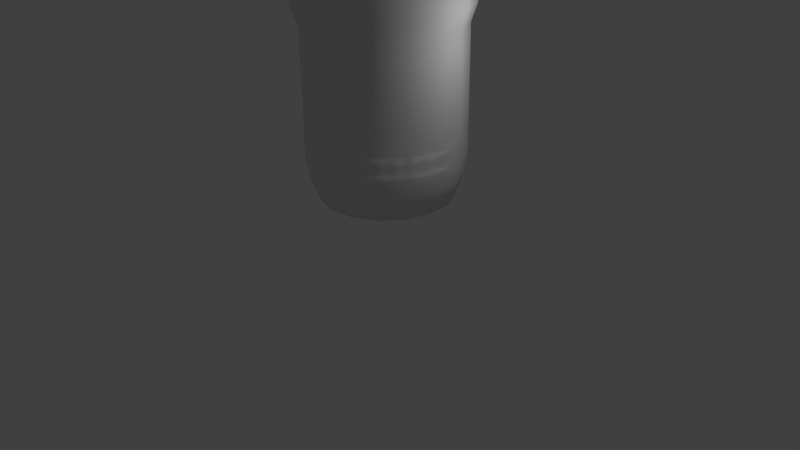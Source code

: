 # Source: bottle.blend  (saved by Blender 2.67.0; exported with 4.5.12 LTS)
import bpy
from mathutils import Matrix  # noqa: F401  (used for matrix-valued properties, if any)

bpy.ops.wm.read_factory_settings(use_empty=True)
scene = bpy.context.scene
scene.name = 'Scene'

# ---- collections
col_collection_1 = bpy.data.collections.new('Collection 1'); scene.collection.children.link(col_collection_1)

# ---- world
world_world = bpy.data.worlds.new('World'); scene.world = world_world
world_world.color = (0.05088, 0.05088, 0.05088)
world_world.use_sun_shadow = False
world_world.sun_shadow_jitter_overblur = 0.0
world_world.cycles.sampling_method = 'MANUAL'
world_world.cycles.sample_map_resolution = 256

# ---- cameras
cam_camera = bpy.data.cameras.new('Camera')
cam_camera.clip_end = 100.0
cam_camera.lens = 35.0
cam_camera.sensor_width = 32.0
cam_camera.sensor_height = 18.0
cam_camera.ortho_scale = 7.314
cam_camera.dof.focus_distance = 0.0
cam_camera.dof.aperture_fstop = 128.0

# ---- lights
light_lamp = bpy.data.lights.new('Lamp', 'POINT')
light_lamp.transmission_factor = 0.0
light_lamp.cutoff_distance = 30.0
light_lamp.energy = 100.0
light_lamp.shadow_buffer_clip_start = 1.001
light_lamp.shadow_soft_size = 0.1
light_lamp.shadow_maximum_resolution = 0.006
light_lamp.use_absolute_resolution = True
light_lamp.cycles.use_multiple_importance_sampling = False

# ---- meshes
me_circle = bpy.data.meshes.new('Circle')
me_circle.from_pydata([(0.7444, 0.4225, 1.04), (-0.8491, -0.8847, 1.036), (-0.6492, 1.17, 1.04), (0.5383, 0.8047, 1.036), (-0.4323, -1.015, 1.041), (-1.034, 0.9621, 1.041), (0.2009, 1.079, 1.037), (0.001957, -0.9723, 1.041), (-1.309, 0.6252, 1.038), (-0.2149, 1.203, 1.036), (0.3888, -0.7692, 1.039), (-1.432, 0.2068, 1.04), (0.6648, -0.4291, 1.04), (-1.39, -0.2264, 1.039), (0.7915, -0.01165, 1.04), (-1.183, -0.6096, 1.039), (-0.2104, 1.251, 3.181), (0.4118, -0.7972, 3.181), (-1.476, 0.2109, 3.181), (0.6984, -0.4477, 3.181), (-1.432, -0.2389, 3.181), (0.8294, -0.01515, 3.181), (-1.219, -0.6374, 3.181), (0.7849, 0.4346, 3.181), (-0.869, -0.924, 3.181), (-0.6602, 1.206, 3.181), (0.5717, 0.8332, 3.181), (-0.4365, -1.055, 3.181), (-1.059, 0.993, 3.181), (0.2222, 1.12, 3.181), (0.01332, -1.01, 3.181), (-1.345, 0.6435, 3.181), (-1.116, 1.062, 3.45), (0.2645, 1.199, 3.45), (0.03944, -1.096, 3.45), (-1.424, 0.6858, 3.45), (-0.2016, 1.34, 3.45), (0.4689, -0.8666, 3.45), (-1.566, 0.2197, 3.45), (0.7777, -0.49, 3.45), (-1.518, -0.265, 3.45), (0.9188, -0.02392, 3.45), (-1.288, -0.6944, 3.45), (0.8709, 0.4607, 3.45), (-0.9113, -1.003, 3.45), (-0.6863, 1.292, 3.45), (0.6411, 0.8902, 3.45), (-0.4452, -1.144, 3.45), (-0.9415, -1.06, 5.097), (-0.7049, 1.353, 5.097), (0.6906, 0.9308, 5.097), (-0.4515, -1.208, 5.097), (-1.156, 1.112, 5.097), (0.2947, 1.255, 5.097), (0.05802, -1.158, 5.097), (-1.481, 0.716, 5.097), (-0.1953, 1.404, 5.097), (0.5095, -0.9161, 5.097), (-1.629, 0.226, 5.097), (0.8341, -0.5202, 5.097), (-1.579, -0.2836, 5.097), (0.9825, -0.03019, 5.097), (-1.337, -0.735, 5.097), (0.9322, 0.4793, 5.097), (0.6352, 0.004023, 6.104), (-1.068, -0.5136, 6.104), (0.5982, 0.378, 6.104), (-0.777, -0.7519, 6.104), (-0.6036, 1.019, 6.104), (0.4208, 0.7094, 6.104), (-0.4173, -0.8608, 6.104), (-0.9349, 0.8421, 6.104), (0.1302, 0.9476, 6.104), (-0.04328, -0.8237, 6.104), (-1.173, 0.5515, 6.104), (-0.2296, 1.057, 6.104), (0.2881, -0.6463, 6.104), (-1.282, 0.1917, 6.104), (0.5263, -0.3557, 6.104), (-1.245, -0.1823, 6.104), (0.209, -0.1863, 6.479), (-0.9008, -0.07762, 6.479), (0.2772, 0.03907, 6.479), (-0.7897, -0.2852, 6.479), (0.254, 0.2734, 6.479), (-0.6076, -0.4345, 6.479), (-0.4989, 0.6753, 6.479), (0.1429, 0.481, 6.479), (-0.3822, -0.5027, 6.479), (-0.7065, 0.5642, 6.479), (-0.03924, 0.6303, 6.479), (-0.1479, -0.4795, 6.479), (-0.8558, 0.3821, 6.479), (-0.2646, 0.6985, 6.479), (0.05969, -0.3684, 6.479), (-0.924, 0.1567, 6.479), (-0.2732, 0.6217, 6.691), (0.01128, -0.3106, 6.693), (-0.8486, 0.1493, 6.692), (0.1419, -0.153, 6.691), (-0.8273, -0.05522, 6.692), (0.2017, 0.0465, 6.692), (-0.7311, -0.2376, 6.692), (0.1812, 0.252, 6.693), (-0.5706, -0.3653, 6.693), (-0.4757, 0.6006, 6.691), (0.08311, 0.4307, 6.693), (-0.3748, -0.4279, 6.693), (-0.6564, 0.5028, 6.691), (-0.0775, 0.5579, 6.693), (-0.1705, -0.4074, 6.692), (-0.7883, 0.3458, 6.692), (-0.07556, 0.5617, 6.74), (-0.1701, -0.406, 6.738), (-0.7881, 0.3458, 6.738), (-0.2728, 0.6228, 6.735), (0.009186, -0.309, 6.736), (-0.8476, 0.1491, 6.738), (0.1402, -0.1511, 6.737), (-0.8277, -0.05542, 6.738), (0.2003, 0.04671, 6.739), (-0.7306, -0.2366, 6.738), (0.1809, 0.2512, 6.738), (-0.5727, -0.3659, 6.741), (-0.4767, 0.6018, 6.738), (0.08366, 0.4323, 6.739), (-0.3746, -0.4263, 6.738), (-0.6571, 0.5042, 6.74), (0.1363, 0.4756, 6.736), (-0.3813, -0.4944, 6.736), (-0.7011, 0.5576, 6.736), (-0.04344, 0.6228, 6.736), (-0.1505, -0.4714, 6.735), (-0.8484, 0.378, 6.735), (-0.2656, 0.6899, 6.734), (0.05362, -0.3618, 6.734), (-0.915, 0.1558, 6.736), (0.2003, -0.1822, 6.735), (-0.8927, -0.07527, 6.736), (0.2682, 0.03997, 6.737), (-0.7827, -0.28, 6.735), (0.2456, 0.271, 6.735), (-0.6042, -0.4272, 6.736), (-0.4963, 0.6671, 6.736), (0.2663, 0.2774, 6.748), (-0.6133, -0.4454, 6.748), (-0.5024, 0.6877, 6.748), (0.1529, 0.4893, 6.748), (-0.3832, -0.515, 6.748), (-0.7144, 0.5742, 6.748), (-0.03308, 0.6417, 6.748), (-0.144, -0.4913, 6.748), (-0.8667, 0.3883, 6.748), (-0.2632, 0.7114, 6.748), (0.06798, -0.3779, 6.748), (-0.9364, 0.1582, 6.748), (0.2204, -0.1919, 6.748), (-0.9127, -0.08106, 6.748), (0.29, 0.03816, 6.748), (-0.7992, -0.293, 6.748), (-0.8479, -0.06133, 6.751), (0.2229, 0.04485, 6.751), (-0.7469, -0.25, 6.751), (0.2018, 0.2579, 6.751), (-0.5814, -0.3857, 6.751), (-0.4827, 0.6232, 6.751), (0.1008, 0.4466, 6.751), (-0.3765, -0.4477, 6.751), (-0.6714, 0.5221, 6.751), (-0.0648, 0.5823, 6.751), (-0.1635, -0.4266, 6.751), (-0.8071, 0.3565, 6.751), (-0.2697, 0.6443, 6.751), (0.0252, -0.3256, 6.751), (-0.8691, 0.1517, 6.751), (0.1609, -0.16, 6.751), (-0.1482, -0.3895, 6.787), (-0.7917, 0.3195, 6.787), (0.02515, -0.2855, 6.787), (-0.8407, 0.1233, 6.787), (0.1455, -0.123, 6.787), (-0.8109, -0.07667, 6.787), (0.1945, 0.07318, 6.787), (-0.7068, -0.25, 6.787), (-0.298, 0.6158, 6.787), (0.1647, 0.2732, 6.787), (-0.5443, -0.3703, 6.787), (-0.498, 0.586, 6.787), (0.0606, 0.4465, 6.787), (-0.3482, -0.4193, 6.787), (-0.6714, 0.482, 6.787), (-0.1019, 0.5668, 6.787), (0.01244, 0.5004, 6.826), (-0.276, -0.4234, 6.826), (-0.7253, 0.4338, 6.826), (-0.167, 0.5982, 6.826), (-0.07997, -0.3657, 6.826), (-0.8231, 0.2544, 6.826), (0.07906, -0.2373, 6.826), (-0.8448, 0.05114, 6.826), (0.1769, -0.05786, 6.826), (-0.787, -0.1449, 6.826), (0.1985, 0.1454, 6.826), (-0.6587, -0.3039, 6.826), (-0.3702, 0.6199, 6.826), (0.1408, 0.3414, 6.826), (-0.4792, -0.4017, 6.826), (-0.5663, 0.5622, 6.826), (0.1724, 0.2695, 6.87), (-0.5524, -0.3732, 6.87), (-0.4943, 0.5938, 6.87), (0.06917, 0.446, 6.87), (-0.3546, -0.4251, 6.87), (-0.6709, 0.4905, 6.87), (-0.09379, 0.5697, 6.87), (-0.1519, -0.3973, 6.87), (-0.7946, 0.3276, 6.87), (0.02469, -0.294, 6.87), (-0.8464, 0.1297, 6.87), (0.1483, -0.1311, 6.87), (-0.8186, -0.07296, 6.87), (0.2002, 0.06679, 6.87), (-0.7154, -0.2496, 6.87), (-0.2917, 0.6216, 6.87), (0.1875, 0.1885, 6.921), (-0.6203, -0.3266, 6.921), (-0.4134, 0.6089, 6.921), (0.1141, 0.377, 6.921), (-0.4351, -0.408, 6.921), (-0.6019, 0.5354, 6.921), (-0.02589, 0.5231, 6.921), (-0.2328, -0.4124, 6.921), (-0.748, 0.3955, 6.921), (-0.2111, 0.6045, 6.921), (-0.04432, -0.339, 6.921), (-0.8294, 0.2103, 6.921), (0.1018, -0.199, 6.921), (-0.8337, 0.007978, 6.921), (0.1832, -0.01376, 6.921), (-0.7603, -0.1806, 6.921), (-0.336, 0.06505, 0.6935), (-0.3415, 0.1241, 0.6934), (-0.3081, 0.1181, 0.6942), (-0.3236, 0.06372, 0.6935), (-0.3512, 0.1162, 0.6934), (-0.3175, 0.1255, 0.6915), (-0.3116, 0.06726, 0.6934), (-0.3562, 0.1043, 0.6958), (-0.3018, 0.07513, 0.6934), (-0.3561, 0.09283, 0.695), (-0.2958, 0.08614, 0.6934), (-0.3539, 0.0822, 0.6922), (-0.2945, 0.09863, 0.6934), (-0.3458, 0.07247, 0.6929), (-0.3294, 0.1257, 0.6929), (-0.3009, 0.1094, 0.6942), (-0.2101, 1.254, 1.335), (-0.2102, 1.253, 1.566), (-0.2102, 1.253, 1.797), (-0.2102, 1.253, 2.027), (-0.2102, 1.253, 2.258), (-0.2102, 1.253, 2.489), (-0.2102, 1.253, 2.72), (-0.2102, 1.253, 2.95), (0.4138, -0.7997, 1.335), (0.413, -0.7987, 1.566), (0.413, -0.7987, 1.797), (0.413, -0.7987, 2.027), (0.413, -0.7987, 2.258), (0.413, -0.7987, 2.489), (0.413, -0.7987, 2.72), (0.413, -0.7987, 2.95), (-1.479, 0.2113, 1.335), (-1.478, 0.2111, 1.566), (-1.478, 0.2111, 1.797), (-1.478, 0.2111, 2.027), (-1.478, 0.2111, 2.258), (-1.478, 0.2111, 2.489), (-1.478, 0.2111, 2.72), (-1.478, 0.2111, 2.95), (0.702, -0.4509, 1.335), (0.7006, -0.4494, 1.566), (0.6996, -0.4483, 1.797), (0.7, -0.4486, 2.027), (0.7, -0.4486, 2.258), (0.7, -0.4486, 2.489), (0.7, -0.4486, 2.72), (0.7, -0.4486, 2.95), (-1.435, -0.2398, 1.335), (-1.434, -0.2394, 1.566), (-1.434, -0.2394, 1.797), (-1.434, -0.2394, 2.027), (-1.434, -0.2394, 2.258), (-1.434, -0.2394, 2.489), (-1.434, -0.2394, 2.72), (-1.434, -0.2394, 2.95), (0.833, -0.01553, 1.335), (0.8311, -0.01528, 1.567), (0.8307, -0.01523, 1.797), (0.8313, -0.01535, 2.027), (0.8313, -0.01535, 2.258), (0.8313, -0.01535, 2.489), (0.8313, -0.01535, 2.72), (0.8313, -0.01535, 2.95), (-1.221, -0.6396, 1.335), (-1.218, -0.6377, 1.566), (-1.219, -0.6384, 1.797), (-1.22, -0.6385, 2.027), (-1.22, -0.6385, 2.258), (-1.22, -0.6385, 2.489), (-1.22, -0.6385, 2.72), (-1.22, -0.6385, 2.95), (0.788, 0.4355, 1.335), (0.7867, 0.4351, 1.566), (0.7867, 0.4351, 1.797), (0.7867, 0.4351, 2.027), (0.7867, 0.4351, 2.258), (0.7867, 0.4351, 2.489), (0.7867, 0.4351, 2.72), (0.7867, 0.4351, 2.95), (-0.8702, -0.9262, 1.334), (-0.8698, -0.9254, 1.565), (-0.8702, -0.926, 1.796), (-0.8699, -0.9256, 2.027), (-0.8699, -0.9256, 2.258), (-0.8699, -0.9256, 2.489), (-0.8699, -0.9256, 2.72), (-0.8699, -0.9256, 2.95), (-0.6611, 1.209, 1.335), (-0.6607, 1.208, 1.566), (-0.6607, 1.208, 1.797), (-0.6607, 1.208, 2.027), (-0.6607, 1.208, 2.258), (-0.6607, 1.208, 2.489), (-0.6607, 1.208, 2.72), (-0.6607, 1.208, 2.95), (0.5742, 0.8352, 1.335), (0.5731, 0.8343, 1.566), (0.5731, 0.8343, 1.797), (0.5731, 0.8343, 2.027), (0.5731, 0.8343, 2.258), (0.5731, 0.8343, 2.489), (0.5731, 0.8343, 2.72), (0.5731, 0.8343, 2.95), (-0.4368, -1.059, 1.335), (-0.4366, -1.057, 1.567), (-0.4365, -1.056, 1.797), (-0.4367, -1.057, 2.027), (-0.4367, -1.057, 2.258), (-0.4367, -1.057, 2.489), (-0.4367, -1.057, 2.72), (-0.4367, -1.057, 2.95), (-1.061, 0.9955, 1.335), (-1.06, 0.9944, 1.566), (-1.06, 0.9944, 1.797), (-1.06, 0.9944, 2.027), (-1.06, 0.9944, 2.258), (-1.06, 0.9944, 2.489), (-1.06, 0.9944, 2.72), (-1.06, 0.9944, 2.95), (0.2237, 1.123, 1.335), (0.2231, 1.121, 1.566), (0.2231, 1.121, 1.797), (0.2231, 1.121, 2.027), (0.2231, 1.121, 2.258), (0.2231, 1.121, 2.489), (0.2231, 1.121, 2.72), (0.2231, 1.121, 2.95), (0.01384, -1.013, 1.335), (0.01374, -1.012, 1.567), (0.01362, -1.011, 1.797), (0.01384, -1.012, 2.027), (0.01384, -1.012, 2.258), (0.01384, -1.012, 2.489), (0.01384, -1.012, 2.72), (0.01384, -1.012, 2.95), (-1.348, 0.645, 1.335), (-1.347, 0.6444, 1.566), (-1.347, 0.6444, 1.797), (-1.347, 0.6444, 2.027), (-1.347, 0.6444, 2.258), (-1.347, 0.6444, 2.489), (-1.347, 0.6444, 2.72), (-1.347, 0.6444, 2.95), (-1.429, -0.2381, 1.625), (0.8272, -0.01429, 1.626), (-0.437, -1.052, 1.62), (0.01317, -1.008, 1.619), (-1.218, -0.6364, 1.395), (-0.8609, -0.9203, 1.63), (0.6996, -0.446, 1.627), (-0.4371, -1.054, 1.395), (0.829, -0.01443, 1.624), (-0.4371, -1.052, 1.625), (0.7028, -0.4451, 1.625), (0.7, -0.4467, 1.396), (0.4107, -0.7968, 1.395), (-1.216, -0.6358, 1.624), (0.00649, -1.003, 1.616), (-1.221, -0.635, 1.623), (-0.8663, -0.9218, 1.627), (0.01644, -1.001, 1.396), (0.8284, -0.01464, 1.396), (0.4084, -0.795, 1.628), (0.409, -0.7949, 1.627), (-1.429, -0.2385, 1.624), (-0.8674, -0.9218, 1.393), (-1.431, -0.2384, 1.394), (0.255, 0.03255, 6.936), (-0.7784, -0.2641, 6.936), (0.2362, 0.2588, 6.936), (-0.6051, -0.4108, 6.936), (-0.4837, 0.6575, 6.936), (0.1322, 0.4606, 6.936), (-0.3888, -0.4799, 6.936), (-0.6855, 0.5535, 6.936), (-0.04117, 0.6073, 6.936), (-0.1626, -0.461, 6.936), (-0.8321, 0.3802, 6.936), (-0.2574, 0.6764, 6.936), (0.03925, -0.357, 6.936), (-0.9013, 0.1639, 6.936), (0.1859, -0.1837, 6.936), (-0.8824, -0.06231, 6.936), (-0.6161, -0.4304, 6.936), (-0.4897, 0.6795, 6.935), (0.1501, 0.4746, 6.935), (-0.3911, -0.501, 6.935), (-0.6995, 0.5715, 6.935), (-0.02992, 0.627, 6.935), (-0.1565, -0.483, 6.935), (-0.8517, 0.3912, 6.935), (-0.2547, 0.6985, 6.936), (0.05313, -0.3747, 6.936), (-0.9239, 0.1668, 6.935), (0.2055, -0.1948, 6.936), (-0.9041, -0.06836, 6.936), (0.2774, 0.02984, 6.936), (-0.7964, -0.2781, 6.935), (0.2579, 0.2648, 6.936), (0.2782, 0.02972, 7.011), (-0.7968, -0.2782, 7.01), (0.2585, 0.265, 7.01), (-0.6163, -0.4306, 7.01), (-0.4898, 0.6802, 7.01), (0.1508, 0.4751, 7.01), (-0.3915, -0.5019, 7.01), (-0.6994, 0.5715, 7.011), (-0.02987, 0.6273, 7.01), (-0.1566, -0.4832, 7.01), (-0.8508, 0.3909, 7.009), (-0.2546, 0.6992, 7.011), (0.05316, -0.3747, 7.01), (-0.9232, 0.1667, 7.009), (0.2062, -0.1952, 7.011), (-0.9032, -0.06807, 7.009), (0.2043, -0.1939, 7.034), (-0.9026, -0.06806, 7.034), (0.2759, 0.03012, 7.034), (-0.7949, -0.2772, 7.034), (0.2564, 0.2646, 7.034), (-0.6153, -0.4291, 7.034), (-0.4894, 0.6779, 7.034), (0.1487, 0.4737, 7.034), (-0.3912, -0.5008, 7.034), (-0.6985, 0.57, 7.034), (-0.03093, 0.6256, 7.034), (-0.1568, -0.4813, 7.034), (-0.8504, 0.3904, 7.034), (-0.255, 0.6972, 7.035), (0.0523, -0.3735, 7.034), (-0.9222, 0.1664, 7.034), (-0.3231, 0.09825, 7.034), (-0.3231, 0.09825, 7.034), (-0.3231, 0.09825, 7.034), (-0.3231, 0.09825, 7.034), (-0.3231, 0.09825, 7.034), (-0.3231, 0.09825, 7.034), (-0.3231, 0.09825, 7.034), (-0.3231, 0.09825, 7.034), (-0.3231, 0.09825, 7.034), (-0.3231, 0.09825, 7.034), (-0.3231, 0.09825, 7.034), (-0.3231, 0.09825, 7.034), (-0.3231, 0.09825, 7.034), (-0.3231, 0.09825, 7.034), (-0.3231, 0.09825, 7.034), (-0.3231, 0.09825, 7.034), (0.2527, -0.0867, 6.85), (-0.8625, -0.1788, 6.85), (0.2797, 0.1477, 6.85), (-0.7146, -0.3628, 6.851), (-0.3726, 0.7024, 6.851), (0.2138, 0.3741, 6.85), (-0.5081, -0.4756, 6.851), (-0.5999, 0.6369, 6.85), (0.06732, 0.5586, 6.85), (-0.2751, -0.5077, 6.85), (-0.783, 0.4884, 6.85), (-0.138, 0.6746, 6.851), (-0.04634, -0.4407, 6.852), (-0.8986, 0.2831, 6.85), (0.1396, -0.2943, 6.85), (-0.9269, 0.04876, 6.852), (0.2133, 0.3736, 6.823), (-0.5129, -0.4746, 6.824), (-0.5984, 0.6346, 6.822), (0.06709, 0.5579, 6.823), (-0.2807, -0.5036, 6.824), (-0.7827, 0.4885, 6.822), (-0.1385, 0.6721, 6.822), (-0.04783, -0.4381, 6.822), (-0.8971, 0.2829, 6.822), (0.1364, -0.2919, 6.822), (-0.924, 0.04918, 6.822), (0.2508, -0.08638, 6.822), (-0.8595, -0.177, 6.822), (0.2778, 0.1473, 6.823), (-0.7186, -0.3612, 6.823), (-0.3722, 0.6993, 6.822), (0.2788, 0.1476, 6.823), (-0.7149, -0.3606, 6.823), (-0.3725, 0.7009, 6.822), (0.2147, 0.3745, 6.822), (-0.5099, -0.4772, 6.823), (-0.5993, 0.6361, 6.822), (0.06761, 0.5588, 6.823), (-0.2774, -0.5063, 6.824), (-0.7837, 0.489, 6.823), (-0.1384, 0.6733, 6.823), (-0.0469, -0.4396, 6.822), (-0.8981, 0.283, 6.823), (0.1378, -0.2929, 6.822), (-0.9257, 0.04888, 6.822), (0.2525, -0.08676, 6.822), (-0.8603, -0.1777, 6.823), (0.253, -0.08695, 6.784), (-0.8615, -0.1783, 6.784), (0.2802, 0.1477, 6.784), (-0.714, -0.3618, 6.785), (-0.3725, 0.7014, 6.784), (0.2152, 0.3747, 6.784), (-0.5082, -0.4776, 6.784), (-0.5995, 0.6366, 6.784), (0.0688, 0.5601, 6.785), (-0.2744, -0.506, 6.785), (-0.785, 0.4902, 6.785), (-0.1378, 0.6749, 6.785), (-0.04669, -0.4401, 6.784), (-0.8998, 0.2836, 6.785), (0.138, -0.293, 6.785), (-0.9267, 0.04888, 6.785), (0.0612, -0.2281, 6.771), (-0.8256, 0.05725, 6.771), (0.1568, -0.05618, 6.771), (-0.7717, -0.1319, 6.771), (0.1794, 0.1392, 6.771), (-0.6494, -0.2861, 6.771), (-0.3641, 0.6007, 6.771), (0.1254, 0.3284, 6.771), (-0.4775, -0.3817, 6.771), (-0.5533, 0.5468, 6.771), (0.003217, 0.4826, 6.771), (-0.2821, -0.4043, 6.771), (-0.7074, 0.4246, 6.771), (-0.1687, 0.5782, 6.771), (-0.09294, -0.3503, 6.771), (-0.8031, 0.2527, 6.771), (0.6236, 0.3856, 0.6813), (-0.7937, -0.7758, 0.6801), (-0.6112, 1.044, 0.6814), (0.4436, 0.7261, 0.6804), (-0.4199, -0.8869, 0.6823), (-0.9516, 0.8625, 0.6823), (0.1425, 0.9708, 0.6823), (-0.03567, -0.8489, 0.6823), (-1.196, 0.5633, 0.681), (-0.2269, 1.083, 0.6833), (0.3044, -0.6659, 0.681), (-1.308, 0.1944, 0.6827), (0.5495, -0.3681, 0.6823), (-1.27, -0.1899, 0.6818), (0.6602, 0.001734, 0.6814), (-1.088, -0.5303, 0.6825), (0.3642, -0.2644, 0.6754), (-1.059, -0.1263, 0.6796), (0.453, 0.02315, 0.6701), (-0.9254, -0.3912, 0.6783), (0.426, 0.3221, 0.6686), (-0.6932, -0.5815, 0.675), (-0.5476, 0.8345, 0.6827), (0.2773, 0.5869, 0.6748), (-0.4012, -0.6685, 0.6827), (-0.8125, 0.6926, 0.6827), (0.05136, 0.7773, 0.6798), (-0.0992, -0.6387, 0.6827), (-0.9971, 0.4602, 0.6756), (-0.2487, 0.8642, 0.6827), (0.1728, -0.4968, 0.6773), (-1.088, 0.1726, 0.6738), (-0.432, 0.1558, 0.6826), (-0.3115, 0.2204, 0.6826), (-0.2453, 0.002808, 0.6826), (-0.4458, 0.1098, 0.6827), (-0.2148, 0.03996, 0.6826), (-0.4412, 0.06205, 0.6828), (-0.2009, 0.08593, 0.6826), (-0.4186, 0.01975, 0.6825), (-0.2057, 0.1337, 0.6826), (-0.3813, -0.01069, 0.6827), (-0.3593, 0.2156, 0.6827), (-0.2284, 0.176, 0.6827), (-0.3354, -0.02462, 0.6826), (-0.4016, 0.193, 0.6826), (-0.2655, 0.2065, 0.6827), (-0.2876, -0.01987, 0.6826), (-0.33, 0.06385, 0.6935), (-0.334, 0.00291, 0.6857), (-0.3466, 0.1207, 0.6934), (-0.3844, 0.1706, 0.6857), (-0.3125, 0.1223, 0.6929), (-0.2809, 0.179, 0.6852), (-0.3176, 0.06493, 0.6934), (-0.2972, 0.006404, 0.6857), (-0.3551, 0.1108, 0.6956), (-0.4083, 0.1418, 0.6879), (-0.3235, 0.1267, 0.6915), (-0.3153, 0.1906, 0.6837), (-0.3065, 0.07068, 0.6934), (-0.2646, 0.02371, 0.6857), (-0.356, 0.09853, 0.695), (-0.4161, 0.1061, 0.6873), (-0.2984, 0.08025, 0.6934), (-0.241, 0.0522, 0.6857), (-0.3561, 0.0873, 0.6939), (-0.4141, 0.07054, 0.6863), (-0.2946, 0.09218, 0.6934), (-0.2301, 0.08755, 0.6857), (-0.3502, 0.07656, 0.6921), (-0.3968, 0.03827, 0.6841), (-0.2966, 0.1043, 0.6947), (-0.2345, 0.124, 0.687), (-0.3406, 0.06905, 0.6929), (-0.368, 0.01525, 0.6853), (-0.3354, 0.1245, 0.6929), (-0.3516, 0.1859, 0.6853), (-0.3041, 0.1141, 0.6942), (-0.2536, 0.1554, 0.6866), (0.2237, -0.9268, 1.335), (0.2237, -0.9267, 1.219), (0.2231, -0.9256, 1.566), (0.2231, -0.9256, 1.45), (0.413, -0.7987, 1.45), (0.2231, -0.9256, 1.681), (0.413, -0.7987, 1.681), (-1.434, 0.4351, 1.45), (-1.478, 0.2111, 1.45), (-1.434, 0.4351, 1.681), (-1.478, 0.2111, 1.681), (0.575, -0.6411, 1.335), (0.5744, -0.6399, 1.219), (0.5737, -0.6393, 1.566), (0.5743, -0.6405, 1.451), (0.7012, -0.4506, 1.451), (0.5726, -0.6381, 1.682), (0.6995, -0.4482, 1.682), (-1.479, -0.01548, 1.335), (-1.479, -0.01547, 1.219), (-1.478, -0.01535, 1.566), (-1.478, -0.01535, 1.45), (-1.434, -0.2394, 1.45), (-1.478, -0.01535, 1.681), (-1.434, -0.2394, 1.681), (0.7884, -0.2398, 1.335), (0.7884, -0.2398, 1.219), (0.7865, -0.2393, 1.567), (0.7865, -0.2393, 1.451), (0.8311, -0.01528, 1.451), (0.7861, -0.2392, 1.682), (0.8306, -0.0152, 1.682), (-1.348, -0.4495, 1.335), (-1.348, -0.4495, 1.219), (-1.345, -0.4478, 1.566), (-1.346, -0.4481, 1.451), (-1.219, -0.638, 1.451), (-1.345, -0.4481, 1.681), (-1.218, -0.638, 1.681), (0.8326, 0.2113, 1.335), (0.8325, 0.2112, 1.219), (0.8313, 0.2111, 1.566), (0.8313, 0.2111, 1.45), (0.8313, 0.2111, 1.681), (-1.06, -0.7992, 1.334), (-1.06, -0.7992, 1.218), (-1.06, -0.7985, 1.565), (-1.06, -0.7985, 1.45), (-0.8698, -0.9254, 1.45), (-1.06, -0.799, 1.681), (-0.8701, -0.9259, 1.681), (-0.6611, -1.014, 1.335), (-0.6611, -1.014, 1.219), (-0.6606, -1.012, 1.567), (-0.6606, -1.012, 1.451), (-0.4366, -1.057, 1.451), (-0.6605, -1.012, 1.682), (-0.4365, -1.056, 1.682), (-0.2104, -1.058, 1.335), (-0.2101, -1.058, 1.219), (-0.2103, -1.057, 1.567), (-0.2106, -1.056, 1.452), (0.01346, -1.012, 1.452), (-0.2104, -1.056, 1.682), (0.01359, -1.011, 1.682), (-1.474, -0.0141, 1.625), (-1.473, -0.01412, 1.624), (0.7827, -0.2383, 1.626), (0.7834, -0.2382, 1.624), (0.8279, -0.01418, 1.624), (-0.6608, -1.011, 1.623), (-0.4368, -1.055, 1.623), (-0.2104, -1.055, 1.623), (0.0136, -1.011, 1.623), (-1.345, -0.4465, 1.395), (-1.346, -0.4479, 1.394), (-1.219, -0.6378, 1.394), (-1.051, -0.7934, 1.63), (-1.054, -0.7934, 1.628), (0.573, -0.6376, 1.625), (0.6999, -0.4477, 1.625), (-0.6612, -1.009, 1.395), (-0.6608, -1.011, 1.394), (-0.4368, -1.056, 1.394), (0.7859, -0.239, 1.624), (0.8304, -0.01501, 1.624), (-0.6611, -1.007, 1.625), (-0.6611, -1.007, 1.621), (0.5759, -0.635, 1.625), (0.5736, -0.635, 1.627), (0.5731, -0.6366, 1.396), (0.574, -0.6395, 1.394), (0.7008, -0.4495, 1.394), (0.2208, -0.9237, 1.395), (0.2224, -0.925, 1.394), (0.4123, -0.7981, 1.394), (-1.344, -0.4473, 1.624), (-1.217, -0.6372, 1.624), (-0.2175, -1.048, 1.616), (-0.2133, -1.05, 1.616), (-1.348, -0.4451, 1.623), (-1.344, -0.4451, 1.624), (-1.059, -0.7975, 1.624), (-0.8687, -0.9244, 1.624), (-0.2076, -1.046, 1.396), (-0.2096, -1.052, 1.394), (0.01442, -1.008, 1.394), (0.7839, -0.2387, 1.396), (0.7857, -0.2391, 1.394), (0.8303, -0.01508, 1.394), (0.2216, -0.9245, 1.625), (0.4115, -0.7976, 1.625), (0.2191, -0.9218, 1.627), (0.2176, -0.9208, 1.629), (-1.474, -0.01448, 1.624), (-1.477, -0.01509, 1.624), (-1.432, -0.2391, 1.624), (-1.057, -0.7949, 1.393), (-1.059, -0.7974, 1.392), (-0.8691, -0.9243, 1.392), (-1.475, -0.01435, 1.394), (-1.477, -0.01504, 1.393), (-1.433, -0.2391, 1.393), (-0.7141, -0.3626, 6.936), (-0.7133, -0.3614, 6.935), (-0.3725, 0.7009, 6.935), (-0.3722, 0.6993, 6.935), (0.2147, 0.3745, 6.935), (0.2134, 0.3736, 6.935), (-0.5076, -0.4758, 6.935), (-0.5076, -0.4752, 6.935), (-0.5993, 0.6361, 6.935), (-0.5984, 0.6347, 6.935), (0.0681, 0.5593, 6.935), (0.06716, 0.5579, 6.935), (-0.2738, -0.5044, 6.935), (-0.274, -0.5028, 6.935), (-0.784, 0.4893, 6.935), (-0.7827, 0.4885, 6.935), (-0.1382, 0.6734, 6.936), (-0.1385, 0.6721, 6.936), (-0.047, -0.4394, 6.936), (-0.04782, -0.4381, 6.935), (-0.8988, 0.2833, 6.935), (-0.8972, 0.2829, 6.935), (0.1377, -0.2928, 6.936), (0.1365, -0.292, 6.935), (-0.9255, 0.04888, 6.936), (-0.924, 0.04918, 6.935), (0.2523, -0.08666, 6.936), (0.2508, -0.08638, 6.935), (-0.861, -0.178, 6.935), (-0.8596, -0.1771, 6.935), (0.2792, 0.1476, 6.936), (0.2778, 0.1473, 6.935), (0.2531, -0.08684, 6.961), (0.2782, 0.02972, 6.961), (-0.8612, -0.1783, 6.96), (-0.7969, -0.2782, 6.96), (0.28, 0.1477, 6.961), (0.2585, 0.265, 6.961), (-0.7137, -0.362, 6.96), (-0.6163, -0.4306, 6.961), (-0.3726, 0.7017, 6.961), (-0.4898, 0.6802, 6.96), (0.2156, 0.375, 6.96), (0.151, 0.4752, 6.96), (-0.508, -0.477, 6.961), (-0.3912, -0.5011, 6.96), (-0.5999, 0.637, 6.96), (-0.6994, 0.5717, 6.961), (0.06821, 0.5595, 6.96), (-0.02974, 0.6274, 6.961), (-0.2735, -0.5047, 6.96), (-0.1566, -0.4833, 6.96), (-0.7839, 0.489, 6.96), (-0.8508, 0.3909, 6.96), (-0.138, 0.6741, 6.962), (-0.2546, 0.6992, 6.962), (-0.04735, -0.4385, 6.96), (0.05316, -0.3747, 6.961), (-0.8975, 0.2826, 6.961), (-0.9234, 0.1668, 6.96), (0.1384, -0.2932, 6.961), (0.2062, -0.1952, 6.961), (-0.9246, 0.04889, 6.96), (-0.9032, -0.06807, 6.96), (-0.3231, 0.09825, 7.034), (0.277, 0.1288, 7.034), (-0.3231, 0.09825, 7.034), (-0.7129, -0.1886, 7.034), (-0.3231, 0.09825, 7.034), (-0.372, 0.4733, 7.034), (-0.3231, 0.09825, 7.034), (0.2126, 0.27, 7.034), (-0.3231, 0.09825, 7.034), (-0.5076, -0.26, 7.034), (-0.3231, 0.09825, 7.034), (-0.5979, 0.4331, 7.034), (-0.3231, 0.09825, 7.034), (0.06663, 0.3851, 7.034), (-0.3231, 0.09825, 7.034), (-0.2742, -0.2768, 7.034), (-0.3231, 0.09825, 7.034), (-0.782, 0.3418, 7.034), (-0.3231, 0.09825, 7.034), (-0.1387, 0.4564, 7.034), (-0.3231, 0.09825, 7.034), (-0.0483, -0.2366, 7.034), (-0.3231, 0.09825, 7.034), (-0.8962, 0.2135, 7.034), (-0.3231, 0.09825, 7.034), (0.1358, -0.1453, 7.034), (-0.3231, 0.09825, 7.034), (-0.9232, 0.06768, 7.034), (-0.3231, 0.09825, 7.034), (0.25, -0.01704, 7.034), (-0.3231, 0.09825, 7.034), (-0.8588, -0.07352, 7.034), (0.2778, 0.02973, 6.907), (0.2527, -0.0867, 6.907), (-0.7973, -0.2784, 6.906), (-0.8627, -0.1789, 6.907), (0.2575, 0.2646, 6.907), (0.2797, 0.1477, 6.907), (-0.6167, -0.4318, 6.908), (-0.7146, -0.3628, 6.907), (-0.4898, 0.6802, 6.907), (-0.3726, 0.7024, 6.907), (0.1495, 0.474, 6.906), (0.2139, 0.3742, 6.906), (-0.3909, -0.5013, 6.907), (-0.5079, -0.4768, 6.907), (-0.6994, 0.5717, 6.906), (-0.5999, 0.637, 6.907), (-0.02992, 0.627, 6.906), (0.06744, 0.5587, 6.906), (-0.1567, -0.4853, 6.907), (-0.274, -0.5062, 6.907), (-0.8513, 0.391, 6.906), (-0.783, 0.4884, 6.906), (-0.2544, 0.7007, 6.909), (-0.138, 0.6746, 6.908), (0.05406, -0.3759, 6.908), (-0.04634, -0.4407, 6.908), (-0.9248, 0.1668, 6.907), (-0.8987, 0.2832, 6.906), (0.2066, -0.1956, 6.907), (0.1396, -0.2943, 6.908), (-0.9055, -0.06879, 6.908), (-0.9269, 0.04876, 6.908), (0.1179, -0.1461, 6.771), (0.1776, -0.1793, 6.77), (-0.8077, -0.04083, 6.771), (-0.8734, -0.05959, 6.77), (0.1778, 0.04128, 6.771), (0.2457, 0.03348, 6.77), (-0.7176, -0.2157, 6.771), (-0.7711, -0.2582, 6.77), (0.1615, 0.2373, 6.771), (0.2272, 0.2561, 6.77), (-0.5674, -0.3428, 6.771), (-0.6006, -0.4025, 6.77), (-0.4622, 0.5829, 6.771), (-0.481, 0.6485, 6.77), (0.07138, 0.4122, 6.771), (0.1249, 0.4547, 6.77), (-0.3801, -0.4027, 6.771), (-0.3879, -0.4706, 6.77), (-0.6371, 0.4927, 6.771), (-0.6795, 0.5463, 6.77), (-0.07878, 0.5393, 6.771), (-0.0456, 0.599, 6.77), (-0.184, -0.3864, 6.771), (-0.1653, -0.4521, 6.77), (-0.7641, 0.3426, 6.771), (-0.8238, 0.3758, 6.77), (-0.2662, 0.5992, 6.771), (-0.2583, 0.6671, 6.77), (-0.009176, -0.2963, 6.771), (0.0333, -0.3498, 6.77), (-0.8241, 0.1552, 6.771), (-0.8919, 0.163, 6.77), (0.2231, -0.9257, 1.393), (0.2228, -0.9254, 1.624), (0.5743, -0.6405, 1.393), (0.5731, -0.6384, 1.624), (-1.478, -0.01532, 1.393), (-1.478, -0.0153, 1.623), (0.7867, -0.2394, 1.394), (0.7863, -0.2392, 1.624), (-1.347, -0.4485, 1.393), (-1.345, -0.4478, 1.624), (-1.06, -0.7984, 1.392), (-1.06, -0.7984, 1.623), (-0.6607, -1.012, 1.393), (-0.6606, -1.012, 1.624), (-0.2104, -1.055, 1.394), (-0.2103, -1.056, 1.624), (-0.3726, 0.7016, 6.935), (-0.5997, 0.6367, 6.935), (-0.784, 0.4892, 6.934), (-0.8988, 0.2832, 6.935), (-0.9258, 0.04881, 6.935), (-0.8616, -0.1784, 6.935), (-0.7143, -0.3627, 6.935), (-0.5077, -0.4764, 6.935), (-0.2737, -0.5051, 6.935), (-0.04679, -0.4397, 6.935), (0.1384, -0.2933, 6.935), (0.2528, -0.08675, 6.935), (0.2797, 0.1477, 6.935), (0.215, 0.3747, 6.934), (0.06815, 0.5594, 6.934), (-0.1381, 0.674, 6.936), (0.413, -0.7988, 1.393), (0.4127, -0.7985, 1.624), (0.7013, -0.4506, 1.393), (0.7, -0.4484, 1.624), (-1.434, -0.2394, 1.393), (-1.433, -0.2393, 1.623), (0.8313, -0.01529, 1.394), (0.8309, -0.01521, 1.624), (-1.22, -0.6385, 1.393), (-1.218, -0.6377, 1.624), (-0.8697, -0.9254, 1.392), (-0.8696, -0.9253, 1.623), (-0.4367, -1.057, 1.393), (-0.4366, -1.056, 1.624), (0.01363, -1.011, 1.394), (0.01369, -1.011, 1.624), (-0.4898, 0.68, 6.935), (-0.6996, 0.5718, 6.935), (-0.8517, 0.3913, 6.934), (-0.9242, 0.1668, 6.935), (-0.9044, -0.06844, 6.935), (-0.7969, -0.2783, 6.934), (-0.6164, -0.4309, 6.935), (-0.3911, -0.5011, 6.935), (-0.1565, -0.4838, 6.935), (0.05347, -0.3752, 6.935), (0.2061, -0.1951, 6.935), (0.2779, 0.02975, 6.935), (0.2582, 0.2649, 6.935), (0.1504, 0.4747, 6.934), (-0.02973, 0.6273, 6.935), (-0.2546, 0.6993, 6.936), (-0.3276, 0.09269, 0.698), (-0.3267, 0.09286, 0.698), (-0.326, 0.09335, 0.698), (-0.3255, 0.09408, 0.698), (-0.3254, 0.09494, 0.698), (-0.3255, 0.0958, 0.698), (-0.326, 0.09653, 0.698), (-0.3267, 0.09701, 0.698), (-0.3276, 0.09718, 0.698), (-0.3285, 0.09701, 0.698), (-0.3292, 0.09653, 0.698), (-0.3297, 0.0958, 0.698), (-0.3298, 0.09494, 0.698), (-0.3297, 0.09408, 0.698), (-0.3292, 0.09335, 0.698), (-0.3285, 0.09286, 0.698), (0.5006, -0.7263, 1.393), (0.5003, -0.7258, 1.624), (0.1223, -0.9783, 1.624), (0.1224, -0.9783, 1.393), (-1.494, 0.09789, 1.393), (-1.494, 0.09789, 1.623), (0.7532, -0.3483, 1.393), (0.7528, -0.3479, 1.624), (-1.4, -0.348, 1.393), (-1.399, -0.3478, 1.624), (0.8474, 0.09789, 1.393), (0.8474, 0.09789, 1.623), (-1.147, -0.7259, 1.393), (-1.147, -0.7257, 1.623), (-0.7693, -0.9785, 1.393), (-0.7692, -0.9783, 1.623), (-0.3235, -1.067, 1.393), (-0.3234, -1.067, 1.624), (0.7507, -0.3459, 1.624), (-1.398, -0.3459, 1.624), (-1.144, -0.7221, 1.625), (-0.7659, -0.9739, 1.626), (-0.3258, -1.061, 1.622), (-0.3227, -1.06, 1.395), (-0.7677, -0.974, 1.393), (-1.144, -0.7223, 1.393), (-1.396, -0.346, 1.394), (0.7497, -0.346, 1.395), (0.1216, -0.972, 1.395), (0.4978, -0.7227, 1.395), (0.4989, -0.7226, 1.624), (0.1184, -0.9732, 1.622), (0.8474, 0.09789, 1.623), (-1.494, 0.09789, 1.623), (-0.3135, 0.7061, 6.935), (-0.5468, 0.6634, 6.935), (-0.7456, 0.5344, 6.935), (-0.8804, 0.3395, 6.935), (-0.9307, 0.1079, 6.935), (-0.8882, -0.1254, 6.935), (-0.7596, -0.3244, 6.935), (-0.5646, -0.4594, 6.935), (-0.3326, -0.5091, 6.935), (-0.09954, -0.4669, 6.935), (0.09987, -0.3384, 6.935), (0.2346, -0.1432, 6.935), (0.2845, 0.0886, 6.935), (0.2418, 0.3218, 6.935), (0.1132, 0.5209, 6.935), (-0.08166, 0.6559, 6.935), (-0.3156, 0.5678, 6.774), (-0.4959, 0.5349, 6.774), (-0.6498, 0.4355, 6.774), (-0.754, 0.2848, 6.774), (-0.7926, 0.1057, 6.774), (-0.7597, -0.07453, 6.774), (-0.6604, -0.2285, 6.774), (-0.5097, -0.3327, 6.774), (-0.3306, -0.3713, 6.774), (-0.1503, -0.3384, 6.774), (0.003595, -0.239, 6.774), (0.1078, -0.08833, 6.774), (0.1464, 0.09077, 6.774), (0.1135, 0.271, 6.774), (0.01416, 0.425, 6.774), (-0.1365, 0.5292, 6.774), (-0.3272, 0.09276, 0.698), (-0.3264, 0.09309, 0.698), (-0.3258, 0.0937, 0.698), (-0.3254, 0.0945, 0.698), (-0.3254, 0.09537, 0.698), (-0.3258, 0.09617, 0.698), (-0.3264, 0.09679, 0.698), (-0.3272, 0.09712, 0.698), (-0.328, 0.09712, 0.698), (-0.3288, 0.09679, 0.698), (-0.3294, 0.09617, 0.698), (-0.3298, 0.09537, 0.698), (-0.3298, 0.0945, 0.698), (-0.3294, 0.0937, 0.698), (-0.3288, 0.09309, 0.698), (-0.328, 0.09276, 0.698), (0.499, -0.7247, 1.508), (0.1215, -0.9763, 1.508), (0.751, -0.3474, 1.508), (-1.397, -0.3469, 1.508), (-1.145, -0.7241, 1.508), (-0.7683, -0.9763, 1.508), (-0.3234, -1.065, 1.509), (0.3202, -0.8655, 1.393), (0.3199, -0.8652, 1.624), (0.6417, -0.5491, 1.393), (0.6398, -0.5455, 1.625), (-1.46, -0.1281, 1.393), (-1.459, -0.1281, 1.623), (0.8128, -0.128, 1.394), (0.8124, -0.1279, 1.625), (-1.286, -0.5456, 1.394), (-1.283, -0.5446, 1.624), (-0.9668, -0.8651, 1.391), (-0.9667, -0.8651, 1.623), (-0.5494, -1.038, 1.394), (-0.5494, -1.038, 1.624), (-0.098, -1.036, 1.394), (-0.09759, -1.037, 1.625), (-0.5502, -1.031, 1.397), (-1.282, -0.541, 1.397), (0.8062, -0.1265, 1.399), (-0.9614, -0.8569, 1.393), (-1.453, -0.1259, 1.396), (0.3151, -0.8607, 1.398), (0.8474, 0.09789, 1.623), (0.6382, -0.5401, 1.4), (0.315, -0.8599, 1.629), (0.8055, -0.1265, 1.629), (-0.5498, -1.031, 1.628), (0.6451, -0.5401, 1.624), (-1.453, -0.1261, 1.627), (-1.494, 0.09789, 1.623), (-1.292, -0.5399, 1.623), (-0.1115, -1.024, 1.611), (-0.09246, -1.016, 1.4), (-0.9511, -0.8569, 1.634), (0.8474, 0.09789, 1.393), (-1.494, 0.09789, 1.623), (-1.494, 0.09789, 1.393), (0.8474, 0.09789, 1.623), (-0.4316, 0.6928, 6.935), (-0.6509, 0.6061, 6.935), (-0.8196, 0.4414, 6.934), (-0.9136, 0.2255, 6.935), (-0.9169, -0.01019, 6.936), (-0.831, -0.2295, 6.935), (-0.6663, -0.3983, 6.936), (-0.4494, -0.4895, 6.935), (-0.2148, -0.4966, 6.935), (0.004327, -0.4089, 6.936), (0.1738, -0.2452, 6.936), (0.2672, -0.02885, 6.936), (0.2708, 0.2067, 6.936), (0.1846, 0.4259, 6.935), (0.02043, 0.5951, 6.935), (-0.196, 0.6882, 6.937), (-0.4066, 0.5557, 6.774), (-0.5753, 0.4889, 6.774), (-0.7056, 0.3627, 6.774), (-0.7777, 0.1962, 6.774), (-0.7805, 0.0148, 6.774), (-0.7138, -0.1539, 6.774), (-0.5876, -0.2842, 6.774), (-0.4211, -0.3563, 6.774), (-0.2397, -0.3592, 6.774), (-0.07098, -0.2924, 6.774), (0.05933, -0.1662, 6.774), (0.1314, 0.0002902, 6.774), (0.1343, 0.1817, 6.774), (0.06755, 0.3504, 6.774), (-0.05867, 0.4807, 6.774), (-0.2252, 0.5528, 6.774), (0.3198, -0.8647, 1.508), (0.6409, -0.5476, 1.509), (-1.459, -0.128, 1.508), (0.8118, -0.1279, 1.509), (-1.283, -0.5441, 1.509), (-0.9664, -0.8645, 1.507), (-0.5492, -1.037, 1.509), (-0.09782, -1.037, 1.51)], [], [(693, 1, 700, 320), (711, 1115, 712), (362, 338, 337, 361), (375, 374, 270, 271), (700, 4, 707, 344), (653, 1101, 654), (362, 361, 257, 258), (664, 1103, 665), (641, 640, 255), (671, 1105, 672), (586, 584, 604, 606), (649, 10, 660, 264), (633, 632, 250), (313, 690, 312), (678, 1107, 679), (380, 379, 275, 276), (685, 1109, 686), (56, 53, 33, 36), (660, 12, 674, 280), (697, 1111, 698), (623, 622, 246), (589, 587, 607, 609), (681, 15, 693, 304), (704, 1113, 705), (71, 68, 49, 52), (54, 51, 47, 34), (70, 67, 48, 51), (69, 66, 63, 50), (85, 83, 65, 67), (101, 99, 80, 82), (117, 114, 111, 98), (231, 228, 209, 212), (134, 131, 112, 115), (577, 574, 594, 597), (841, 472, 842), (414, 411, 225, 228), (182, 180, 161, 163), (446, 816, 821), (445, 814, 819), (199, 197, 177, 179), (444, 812, 817), (213, 210, 207, 194), (449, 822, 827), (852, 468, 858, 480), (410, 802, 408), (424, 1144, 771), (448, 820, 825), (572, 569, 589, 592), (573, 570, 590, 593), (596, 593, 613, 600), (582, 586, 588, 568), (583, 587, 589, 569), (577, 597, 590, 570), (597, 594, 614, 601), (243, 623, 617), (598, 595, 615, 602), (635, 634, 251), (599, 596, 600, 603), (242, 621, 647), (639, 638, 253), (244, 625, 619), (588, 586, 606, 608), (591, 588, 608, 611), (587, 585, 605, 607), (611, 608, 641, 647), (598, 602, 604, 584), (599, 603, 605, 585), (612, 609, 643, 617), (613, 610, 645, 619), (0, 688, 14), (1, 693, 15), (614, 611, 647, 621), (646, 242, 647), (593, 590, 610, 613), (597, 601, 610, 590), (617, 616, 243), (3, 0, 568, 571), (37, 34, 30, 17), (605, 603, 631, 635), (610, 601, 627, 645), (604, 602, 629, 633), (247, 631, 625), (613, 619, 625, 600), (615, 623, 629, 602), (248, 633, 629), (249, 635, 631), (250, 637, 633), (365, 364, 260, 261), (251, 639, 635), (252, 641, 637), (614, 621, 627, 601), (253, 643, 639), (254, 645, 627), (245, 1092, 626), (255, 647, 641), (246, 1086, 628), (240, 617, 643), (247, 1080, 630), (241, 619, 645), (242, 620, 621), (243, 622, 623), (244, 624, 625), (245, 626, 627), (246, 628, 629), (247, 630, 631), (1003, 243, 616), (998, 247, 624), (248, 632, 633), (249, 634, 635), (250, 636, 637), (251, 638, 639), (252, 640, 641), (253, 642, 643), (254, 644, 645), (255, 646, 647), (380, 356, 355, 379), (712, 370, 711), (264, 1100, 648), (370, 712, 653), (264, 648, 649), (654, 266, 653), (1093, 265, 1170, 652), (656, 1015, 669), (1170, 265, 1101, 650), (1012, 265, 1093, 661), (651, 931, 1100), (300, 299, 315, 316), (656, 273, 655), (272, 1015, 656), (273, 1016, 658), (1172, 668, 669), (658, 274, 657), (390, 728, 732), (308, 307, 323, 324), (384, 713, 714), (280, 1102, 659), (665, 282, 664), (280, 659, 660), (1095, 281, 1171, 663), (1171, 281, 1103, 661), (1018, 281, 1095, 675), (662, 933, 1102), (672, 290, 671), (316, 315, 339, 340), (681, 680, 288), (288, 1104, 666), (288, 666, 667), (672, 1020, 685), (1096, 289, 1172, 670), (1172, 289, 1105, 668), (1020, 289, 1096, 682), (669, 935, 1104), (679, 298, 678), (324, 323, 347, 348), (688, 687, 296), (296, 1106, 673), (296, 673, 674), (679, 1022, 691), (677, 1021, 690), (1022, 297, 689), (365, 341, 340, 364), (1173, 297, 1107, 675), (676, 937, 1106), (686, 306, 685), (693, 692, 304), (304, 1108, 680), (304, 680, 681), (686, 1024, 697), (1097, 305, 1174, 684), (1174, 305, 1109, 682), (1024, 305, 1097, 694), (683, 939, 1108), (372, 348, 347, 371), (312, 687, 688), (1021, 687, 690), (313, 689, 690), (691, 689, 313), (698, 322, 697), (700, 699, 320), (320, 1110, 692), (320, 692, 693), (698, 1026, 704), (1098, 321, 1175, 696), (1175, 321, 1111, 694), (1026, 321, 1098, 701), (695, 941, 1110), (377, 657, 378), (419, 788, 416), (705, 346, 704), (707, 706, 344), (344, 1112, 699), (344, 699, 700), (705, 1028, 711), (1099, 345, 1176, 703), (1176, 345, 1113, 701), (1028, 345, 1099, 708), (702, 943, 1112), (393, 734, 735), (389, 725, 726), (714, 762, 405), (751, 718, 400), (750, 400, 726, 397), (258, 257, 329, 330), (259, 258, 330, 331), (1011, 264, 659), (260, 259, 331, 332), (368, 1114, 706), (261, 260, 332, 333), (262, 261, 333, 334), (263, 262, 334, 335), (1177, 369, 1115, 708), (1013, 369, 1094, 650), (709, 945, 1114), (371, 370, 266, 267), (1094, 369, 1177, 710), (268, 267, 283, 284), (1015, 272, 666), (269, 268, 284, 285), (1013, 653, 712), (270, 269, 285, 286), (271, 270, 286, 287), (52, 49, 45, 32), (655, 273, 657, 377), (379, 378, 274, 275), (1017, 280, 673), (384, 1128, 713), (276, 275, 291, 292), (713, 1135, 714), (277, 276, 292, 293), (278, 277, 293, 294), (1026, 718, 751), (279, 278, 294, 295), (294, 293, 309, 310), (719, 720, 386), (719, 386, 718), (389, 726, 400, 735), (724, 971, 1023), (1029, 394, 715), (385, 715, 716, 717), (1058, 439, 775), (1126, 393, 1033), (753, 1114, 754), (404, 760, 761), (732, 1107, 733), (750, 1111, 751), (405, 762, 763, 764), (737, 390, 716, 394), (388, 722, 723, 724), (721, 758, 387), (756, 937, 1106), (756, 1106, 757), (728, 390, 727), (763, 1105, 764), (714, 1044, 762), (732, 392, 716, 390), (391, 729, 730, 731), (766, 1110, 767), (723, 939, 1108), (762, 1129, 763), (769, 1136, 1015), (733, 392, 732), (745, 397, 744), (715, 394, 716), (1041, 404, 736), (1127, 394, 1029), (405, 764, 744), (1020, 744, 764), (395, 738, 739, 740), (1134, 402, 757), (1035, 406, 729), (396, 741, 742, 743), (738, 396, 743, 739), (1040, 396, 738), (749, 397, 726, 399), (719, 976, 1028), (399, 748, 749), (1014, 742, 754), (1132, 401, 1039), (759, 403, 758), (1131, 398, 1042), (394, 1127, 736), (404, 761, 403, 737), (728, 966, 1018), (397, 745, 750), (401, 752, 753, 754), (741, 401, 754, 742), (1133, 389, 1032), (402, 755, 756, 757), (766, 941, 1110), (385, 1125, 715), (793, 433, 794), (440, 804, 807), (1031, 399, 725), (714, 405, 749, 384), (792, 421, 796, 434), (406, 765, 766, 767), (394, 736, 737), (769, 935, 1104), (1120, 407, 1037), (407, 768, 769, 770), (722, 407, 770, 723), (1121, 396, 1040), (427, 1145, 777), (457, 862, 471), (428, 1139, 779), (788, 419, 774, 432), (430, 1146, 783), (772, 411, 778, 424), (431, 1140, 785), (432, 1153, 787), (433, 1147, 789), (434, 1141, 791), (435, 1148, 793), (436, 1142, 795), (437, 1149, 797), (1052, 424, 777), (802, 410, 776, 439), (438, 1143, 799), (804, 440, 803), (439, 1150, 801), (1051, 438, 771), (803, 1149, 804), (522, 519, 510, 529), (425, 1138, 773), (450, 824, 829), (776, 775, 439), (426, 775, 776), (779, 425, 780), (426, 992, 1151), (427, 777, 778), (781, 426, 782), (427, 986, 1145), (428, 779, 780), (783, 427, 784), (428, 980, 1139), (429, 781, 782), (785, 428, 786), (429, 993, 1152), (430, 783, 784), (787, 429, 788), (430, 987, 1146), (431, 785, 786), (789, 430, 790), (431, 981, 1140), (432, 787, 788), (791, 431, 792), (432, 994, 1153), (433, 789, 790), (774, 773, 432), (433, 988, 1147), (434, 791, 792), (434, 982, 1141), (435, 793, 794), (795, 434, 796), (435, 989, 1148), (436, 795, 796), (797, 435, 798), (436, 983, 1142), (437, 797, 798), (799, 436, 800), (437, 990, 1149), (438, 799, 800), (801, 437, 802), (438, 984, 1143), (439, 801, 802), (772, 771, 438), (439, 991, 1150), (832, 803, 454), (806, 1051, 809), (520, 517, 515, 534), (531, 512, 509, 528), (530, 511, 508, 527), (812, 1046, 817), (547, 529, 526, 544), (818, 1047, 823), (546, 528, 525, 543), (820, 1060, 825), (534, 515, 513, 532), (822, 1054, 827), (824, 1048, 829), (859, 482, 860), (868, 488, 867), (828, 1055, 831), (528, 509, 506, 525), (830, 1049, 833), (804, 1057, 807), (529, 510, 507, 526), (804, 990, 1057), (820, 448, 819), (535, 516, 514, 533), (850, 467, 856, 479), (473, 837, 838), (532, 513, 511, 530), (838, 837, 487), (533, 514, 512, 531), (872, 867, 490), (866, 459, 838, 487), (854, 469, 840, 481), (536, 534, 532, 550), (896, 891, 502), (521, 524, 505, 518), (836, 460, 842, 472), (867, 1149, 868), (474, 839, 840), (843, 473, 844), (475, 841, 842), (845, 474, 846), (476, 843, 844), (847, 475, 848), (477, 845, 846), (849, 476, 850), (478, 847, 848), (851, 477, 852), (479, 849, 850), (853, 478, 854), (480, 851, 852), (855, 479, 856), (481, 853, 854), (857, 480, 858), (482, 855, 856), (840, 839, 481), (483, 857, 858), (484, 859, 860), (861, 483, 862), (485, 861, 862), (863, 484, 864), (486, 863, 864), (865, 485, 866), (904, 903, 556), (487, 865, 866), (836, 835, 486), (521, 518, 516, 535), (912, 543, 540), (870, 952, 1050), (515, 488, 502, 513), (516, 489, 503, 514), (1046, 875, 882), (517, 490, 488, 515), (876, 947, 1045), (518, 491, 489, 516), (1047, 881, 888), (519, 492, 499, 510), (1060, 883, 890), (504, 493, 490, 517), (912, 540, 926, 558), (1054, 885, 892), (505, 494, 491, 518), (1048, 887, 894), (506, 495, 492, 519), (550, 532, 530, 548), (1055, 891, 896), (504, 507, 496, 493), (1049, 893, 898), (505, 508, 497, 494), (506, 509, 498, 495), (1057, 867, 872), (510, 499, 496, 507), (537, 535, 533, 551), (511, 500, 497, 508), (512, 501, 498, 509), (513, 502, 500, 511), (514, 503, 501, 512), (522, 525, 506, 519), (541, 523, 520, 538), (928, 550, 548), (497, 879, 494), (498, 881, 495), (499, 883, 496), (500, 885, 497), (501, 887, 498), (908, 541, 538), (492, 889, 499), (503, 893, 501), (910, 909, 560), (488, 895, 502), (489, 897, 503), (490, 867, 488), (491, 869, 489), (493, 871, 490), (502, 891, 500), (904, 538, 536), (551, 533, 531, 549), (563, 922, 545, 916), (902, 537, 551), (564, 924, 546, 918), (565, 926, 547, 920), (566, 928, 548, 922), (567, 930, 549, 924), (922, 921, 566), (902, 551, 930, 553), (929, 553, 930), (540, 522, 529, 547), (914, 544, 541), (536, 538, 520, 534), (930, 551, 549), (574, 571, 591, 594), (7, 4, 572, 575), (5, 2, 570, 573), (102, 100, 81, 83), (926, 540, 547), (555, 1159, 905), (556, 1166, 907), (900, 536, 550), (554, 903, 904), (627, 626, 254), (133, 130, 127, 114), (555, 905, 906), (556, 907, 908), (557, 909, 910), (1061, 558, 925), (558, 911, 912), (559, 913, 914), (560, 915, 916), (561, 917, 918), (562, 919, 920), (615, 612, 617, 623), (563, 921, 922), (564, 923, 924), (565, 925, 926), (607, 605, 635, 639), (566, 927, 928), (595, 592, 612, 615), (567, 929, 930), (1072, 554, 899), (1074, 559, 907), (4, 1, 569, 572), (592, 589, 609, 612), (149, 146, 143, 130), (0, 14, 582, 568), (25, 16, 263, 335), (1, 15, 583, 569), (13, 11, 579, 581), (2, 9, 577, 570), (336, 312, 0, 3), (581, 579, 599, 585), (4, 700, 1), (328, 256, 9, 2), (582, 580, 584, 586), (352, 328, 2, 5), (6, 3, 571, 574), (583, 581, 585, 587), (360, 336, 3, 6), (609, 607, 639, 643), (7, 707, 4), (8, 5, 573, 576), (364, 363, 259, 260), (376, 352, 5, 8), (9, 6, 574, 577), (256, 360, 6, 9), (10, 7, 575, 578), (10, 649, 7), (11, 8, 576, 579), (38, 35, 31, 18), (272, 376, 8, 11), (12, 10, 578, 580), (603, 600, 625, 631), (12, 660, 10), (13, 667, 11), (14, 12, 580, 582), (55, 52, 32, 35), (14, 674, 12), (15, 13, 581, 583), (707, 7, 649, 368), (15, 681, 13), (36, 33, 29, 16), (246, 629, 623), (35, 32, 28, 31), (39, 37, 17, 19), (16, 29, 367, 263), (17, 30, 375, 271), (1039, 401, 741), (18, 31, 383, 279), (43, 41, 21, 23), (302, 301, 317, 318), (664, 282, 266), (977, 368, 1014), (310, 309, 325, 326), (40, 38, 18, 20), (318, 317, 341, 342), (22, 20, 295, 311), (326, 325, 349, 350), (23, 21, 303, 319), (1022, 689, 691), (24, 22, 311, 327), (361, 337, 336, 360), (26, 23, 319, 343), (374, 350, 349, 373), (11, 667, 272), (27, 24, 327, 351), (28, 25, 335, 359), (29, 26, 343, 367), (1125, 385, 1137), (30, 27, 351, 375), (945, 706, 1114), (369, 978, 1115), (456, 860, 470), (31, 28, 359, 383), (50, 63, 43, 46), (34, 47, 27, 30), (1117, 388, 1036), (51, 48, 44, 47), (75, 72, 53, 56), (49, 56, 36, 45), (665, 1018, 678), (57, 54, 34, 37), (58, 55, 35, 38), (59, 57, 37, 39), (946, 708, 1115), (60, 58, 38, 40), (61, 59, 39, 41), (62, 60, 40, 42), (63, 61, 41, 43), (48, 62, 42, 44), (53, 50, 46, 33), (67, 65, 62, 48), (66, 64, 61, 63), (93, 90, 72, 75), (65, 79, 60, 62), (72, 69, 50, 53), (73, 70, 51, 54), (74, 71, 52, 55), (76, 73, 54, 57), (77, 74, 55, 58), (78, 76, 57, 59), (79, 77, 58, 60), (64, 78, 59, 61), (68, 75, 56, 49), (82, 80, 78, 64), (81, 95, 77, 79), (80, 94, 76, 78), (88, 85, 67, 70), (87, 84, 66, 69), (86, 93, 75, 68), (97, 110, 91, 94), (89, 86, 68, 71), (90, 87, 69, 72), (91, 88, 70, 73), (92, 89, 71, 74), (94, 91, 73, 76), (95, 92, 74, 77), (83, 81, 79, 65), (99, 97, 94, 80), (113, 126, 107, 110), (96, 109, 90, 93), (103, 101, 82, 84), (104, 102, 83, 85), (107, 104, 85, 88), (106, 103, 84, 87), (105, 96, 93, 86), (98, 111, 92, 95), (108, 105, 86, 89), (109, 106, 87, 90), (110, 107, 88, 91), (111, 108, 89, 92), (100, 98, 95, 81), (115, 112, 109, 96), (114, 127, 108, 111), (129, 142, 123, 126), (112, 125, 106, 109), (120, 118, 99, 101), (121, 119, 100, 102), (122, 120, 101, 103), (123, 121, 102, 104), (124, 115, 96, 105), (125, 122, 103, 106), (126, 123, 104, 107), (127, 124, 105, 108), (116, 113, 110, 97), (131, 128, 125, 112), (130, 143, 124, 127), (145, 159, 140, 142), (128, 141, 122, 125), (136, 133, 114, 117), (137, 135, 116, 118), (138, 136, 117, 119), (139, 137, 118, 120), (140, 138, 119, 121), (141, 139, 120, 122), (142, 140, 121, 123), (143, 134, 115, 124), (132, 129, 126, 113), (147, 144, 141, 128), (146, 153, 134, 143), (150, 147, 128, 131), (162, 160, 157, 159), (144, 158, 139, 141), (152, 149, 130, 133), (153, 150, 131, 134), (154, 151, 132, 135), (155, 152, 133, 136), (148, 145, 142, 129), (156, 154, 135, 137), (157, 155, 136, 138), (158, 156, 137, 139), (159, 157, 138, 140), (163, 161, 158, 144), (172, 169, 150, 153), (166, 163, 144, 147), (178, 176, 173, 175), (161, 175, 156, 158), (168, 165, 146, 149), (169, 166, 147, 150), (170, 167, 148, 151), (171, 168, 149, 152), (173, 170, 151, 154), (174, 171, 152, 155), (175, 173, 154, 156), (160, 174, 155, 157), (164, 162, 159, 145), (179, 177, 174, 160), (191, 188, 169, 172), (194, 207, 187, 190), (183, 181, 162, 164), (186, 183, 164, 167), (185, 182, 163, 166), (184, 191, 172, 165), (177, 190, 171, 174), (187, 184, 165, 168), (188, 185, 166, 169), (189, 186, 167, 170), (190, 187, 168, 171), (176, 189, 170, 173), (180, 178, 175, 161), (196, 193, 189, 176), (195, 192, 188, 191), (209, 222, 203, 206), (200, 198, 178, 180), (201, 199, 179, 181), (202, 200, 180, 182), (203, 201, 181, 183), (206, 203, 183, 186), (205, 202, 182, 185), (204, 195, 191, 184), (193, 206, 186, 189), (207, 204, 184, 187), (192, 205, 185, 188), (211, 208, 205, 192), (210, 223, 204, 207), (225, 239, 220, 222), (208, 221, 202, 205), (216, 213, 194, 197), (217, 215, 196, 198), (218, 216, 197, 199), (219, 217, 198, 200), (220, 218, 199, 201), (221, 219, 200, 202), (222, 220, 201, 203), (223, 214, 195, 204), (212, 209, 206, 193), (227, 224, 221, 208), (226, 233, 214, 223), (230, 227, 208, 211), (409, 423, 237, 239), (224, 238, 219, 221), (232, 229, 210, 213), (233, 230, 211, 214), (234, 231, 212, 215), (235, 232, 213, 216), (228, 225, 222, 209), (236, 234, 215, 217), (237, 235, 216, 218), (238, 236, 217, 219), (239, 237, 218, 220), (410, 408, 238, 224), (419, 416, 230, 233), (413, 410, 224, 227), (329, 328, 352, 353), (408, 422, 236, 238), (415, 412, 226, 229), (416, 413, 227, 230), (417, 414, 228, 231), (418, 415, 229, 232), (420, 417, 231, 234), (421, 418, 232, 235), (422, 420, 234, 236), (423, 421, 235, 237), (411, 409, 239, 225), (361, 360, 256, 257), (245, 627, 621), (637, 636, 252), (644, 241, 645), (621, 620, 245), (578, 575, 595, 598), (594, 591, 611, 614), (579, 576, 596, 599), (255, 1090, 646), (619, 618, 244), (363, 362, 258, 259), (241, 618, 619), (1004, 246, 622), (1091, 1010, 620), (240, 616, 617), (1089, 1008, 640), (1088, 1007, 636), (1087, 1006, 632), (1086, 1005, 628), (1085, 1004, 622), (1084, 1003, 616), (1082, 1001, 638), (240, 1084, 616), (1081, 1000, 634), (625, 624, 247), (1080, 999, 630), (629, 628, 248), (1079, 998, 624), (631, 630, 249), (1077, 254, 995), (1092, 995, 626), (1078, 241, 996), (1006, 250, 632), (997, 244, 618), (244, 1079, 624), (1000, 251, 634), (1010, 245, 620), (248, 1087, 632), (654, 1012, 664), (1007, 252, 636), (682, 940, 1020), (1001, 253, 638), (249, 1081, 634), (1008, 255, 640), (250, 1088, 636), (675, 938, 1018), (242, 1091, 620), (251, 1082, 638), (668, 936, 1016), (996, 241, 644), (252, 1089, 640), (666, 935, 1015), (1009, 242, 646), (253, 1083, 642), (1002, 240, 642), (710, 977, 1014), (254, 1077, 644), (1005, 248, 628), (661, 934, 1012), (1083, 1002, 642), (241, 1078, 618), (1090, 1009, 646), (1077, 996, 644), (243, 1085, 622), (995, 254, 626), (1078, 997, 618), (708, 946, 1028), (999, 249, 630), (701, 944, 1026), (694, 942, 1024), (648, 931, 1014), (257, 256, 328, 329), (932, 650, 1101), (332, 331, 355, 356), (265, 964, 1101), (653, 932, 1101), (264, 963, 1100), (372, 371, 267, 268), (373, 372, 268, 269), (652, 963, 1011), (654, 664, 266), (963, 652, 1100), (1016, 273, 668), (1170, 651, 1100, 652), (1014, 651, 1094, 710), (654, 964, 1012), (1093, 652, 1011, 662), (978, 369, 1013), (964, 654, 1101), (374, 373, 269, 270), (658, 1016, 671), (284, 283, 299, 300), (275, 274, 290, 291), (657, 274, 378), (658, 671, 274), (934, 661, 1103), (656, 669, 668, 273), (381, 380, 276, 277), (382, 381, 277, 278), (292, 291, 307, 308), (281, 966, 1103), (408, 798, 422), (664, 934, 1103), (280, 965, 1102), (286, 285, 301, 302), (964, 265, 1012), (933, 662, 1011), (663, 965, 1017), (665, 678, 282), (965, 663, 1102), (1171, 662, 1102, 663), (934, 664, 1012), (665, 966, 1018), (1095, 663, 1017, 676), (966, 665, 1103), (287, 286, 302, 303), (288, 967, 1104), (671, 290, 274), (289, 968, 1105), (291, 290, 306, 307), (1170, 650, 1094, 651), (671, 936, 1105), (293, 292, 308, 309), (935, 669, 1015), (670, 967, 1019), (672, 685, 290), (967, 670, 1104), (1172, 669, 1104, 670), (936, 671, 1016), (672, 968, 1020), (1096, 670, 1019, 683), (968, 672, 1105), (295, 294, 310, 311), (296, 969, 1106), (678, 298, 282), (297, 970, 1107), (299, 298, 314, 315), (1116, 391, 1034), (933, 659, 1102), (678, 938, 1107), (730, 943, 1112), (301, 300, 316, 317), (966, 281, 1018), (937, 676, 1017), (677, 969, 1021), (363, 339, 338, 362), (969, 677, 1106), (1173, 676, 1106, 677), (938, 678, 1018), (679, 970, 1022), (677, 690, 689, 297), (970, 679, 1107), (1019, 288, 680), (303, 302, 318, 319), (304, 971, 1108), (685, 306, 290), (305, 972, 1109), (307, 306, 322, 323), (680, 939, 1019), (935, 666, 1104), (685, 940, 1109), (967, 288, 1019), (936, 668, 1105), (1174, 682, 1096, 683), (309, 308, 324, 325), (968, 289, 1020), (939, 683, 1019), (684, 971, 1023), (686, 697, 306), (971, 684, 1108), (1174, 683, 1108, 684), (940, 685, 1020), (686, 972, 1024), (1097, 684, 1023, 695), (972, 686, 1109), (1021, 296, 687), (311, 310, 326, 327), (297, 1173, 677), (691, 314, 298), (315, 314, 338, 339), (937, 673, 1106), (970, 297, 1022), (938, 675, 1107), (969, 296, 1021), (317, 316, 340, 341), (679, 691, 298), (313, 312, 336, 337), (314, 313, 337, 338), (1023, 304, 692), (319, 318, 342, 343), (320, 973, 1110), (697, 322, 306), (321, 974, 1111), (323, 322, 346, 347), (692, 941, 1023), (939, 680, 1108), (697, 942, 1111), (971, 304, 1023), (940, 682, 1109), (1175, 694, 1097, 695), (325, 324, 348, 349), (972, 305, 1024), (941, 695, 1023), (696, 973, 1025), (698, 704, 322), (973, 696, 1110), (1175, 695, 1110, 696), (942, 697, 1024), (698, 974, 1026), (1098, 696, 1025, 702), (974, 698, 1111), (327, 326, 350, 351), (377, 353, 352, 376), (330, 329, 353, 354), (331, 330, 354, 355), (333, 332, 356, 357), (334, 333, 357, 358), (335, 334, 358, 359), (809, 443, 441), (688, 0, 312), (931, 648, 1100), (711, 946, 1115), (314, 691, 313), (364, 340, 339, 363), (366, 342, 341, 365), (1025, 320, 699), (367, 343, 342, 366), (344, 975, 1112), (704, 346, 322), (345, 976, 1113), (371, 347, 346, 370), (699, 943, 1025), (941, 692, 1110), (704, 944, 1113), (973, 320, 1025), (942, 694, 1111), (1176, 701, 1098, 702), (373, 349, 348, 372), (974, 321, 1026), (943, 702, 1025), (703, 975, 1027), (705, 711, 346), (975, 703, 1112), (1176, 702, 1112, 703), (944, 704, 1026), (705, 976, 1028), (1099, 703, 1027, 709), (976, 705, 1113), (375, 351, 350, 374), (376, 655, 377), (378, 354, 353, 377), (379, 355, 354, 378), (381, 357, 356, 380), (382, 358, 357, 381), (383, 359, 358, 382), (711, 370, 346), (1171, 661, 1093, 662), (963, 264, 1011), (659, 933, 1011), (1027, 344, 706), (368, 977, 1114), (706, 945, 1027), (943, 699, 1112), (975, 344, 1027), (944, 701, 1113), (1177, 708, 1099, 709), (976, 345, 1028), (945, 709, 1027), (977, 710, 1114), (1177, 709, 1114, 710), (946, 711, 1028), (978, 712, 1115), (931, 651, 1014), (932, 653, 1013), (712, 978, 1013), (1173, 675, 1095, 676), (965, 280, 1017), (673, 937, 1017), (723, 1108, 724), (721, 1013, 758), (1137, 385, 717), (399, 1130, 748), (1123, 395, 1038), (1033, 393, 746), (1122, 733, 1022), (1117, 1037, 722), (1116, 1035, 729), (1119, 406, 1035), (1032, 389, 734), (392, 1043, 717), (740, 1017, 756), (1042, 398, 760), (742, 1100, 743), (794, 422, 798, 435), (737, 736, 404), (758, 932, 1101), (938, 732, 1018), (976, 719, 1113), (721, 387, 720), (745, 1024, 750), (720, 1115, 721), (726, 725, 399), (403, 759, 727), (727, 1103, 728), (978, 721, 1115), (387, 747, 386, 720), (740, 965, 1017), (1124, 1042, 760), (388, 1117, 722), (1125, 1029, 715), (777, 424, 778), (943, 730, 1025), (971, 724, 1108), (395, 1123, 738), (389, 1133, 725), (739, 1102, 740), (724, 766, 765, 388), (403, 761, 387, 758), (1025, 730, 767), (769, 1104, 770), (386, 735, 400, 718), (1132, 1034, 752), (966, 728, 1103), (1130, 1030, 748), (391, 1116, 729), (745, 972, 1024), (727, 934, 1103), (975, 731, 1112), (1122, 392, 733), (767, 730, 729, 406), (744, 940, 1109), (731, 753, 752, 391), (970, 733, 1107), (429, 1152, 781), (393, 1126, 734), (942, 750, 1024), (739, 933, 1102), (931, 742, 1014), (935, 769, 1015), (1011, 739, 743), (753, 945, 1114), (933, 739, 1011), (1128, 1135, 713), (762, 1044, 1129), (731, 975, 1027), (721, 978, 1013), (426, 1151, 775), (727, 390, 737, 403), (407, 1120, 768), (759, 964, 1012), (742, 931, 1100), (965, 740, 1102), (751, 974, 1026), (396, 1121, 741), (740, 756, 755, 395), (963, 743, 1100), (744, 1109, 745), (939, 723, 1019), (972, 745, 1109), (746, 393, 747), (719, 1028, 720), (398, 1131, 746), (1034, 391, 752), (730, 1112, 731), (720, 946, 1115), (718, 1113, 719), (1128, 384, 1030), (718, 944, 1113), (398, 747, 387, 761), (941, 766, 1023), (1131, 1033, 746), (1030, 384, 748), (1037, 407, 722), (735, 734, 389), (937, 756, 1017), (946, 720, 1028), (974, 751, 1111), (401, 1132, 752), (1019, 723, 770), (977, 754, 1114), (1137, 717, 1043), (402, 1118, 755), (764, 968, 1020), (763, 936, 1105), (969, 757, 1106), (750, 942, 1111), (1118, 402, 1134), (758, 1101, 759), (728, 1018, 732), (761, 760, 398), (940, 744, 1020), (964, 759, 1101), (717, 716, 392), (763, 1129, 1016), (404, 1124, 760), (1036, 388, 765), (1130, 399, 1031), (1134, 757, 1021), (754, 977, 1014), (398, 746, 747), (743, 963, 1011), (733, 970, 1022), (932, 758, 1013), (968, 764, 1105), (1012, 727, 759), (406, 1119, 765), (934, 727, 1012), (973, 767, 1110), (770, 967, 1019), (768, 1136, 769), (1124, 404, 1041), (967, 770, 1104), (731, 1027, 753), (724, 1023, 766), (732, 938, 1107), (423, 796, 421), (422, 794, 420), (414, 778, 411), (413, 776, 410), (412, 774, 419), (831, 454, 452), (415, 780, 412), (416, 782, 413), (417, 784, 414), (418, 786, 415), (420, 790, 417), (421, 792, 418), (424, 985, 1144), (805, 441, 455), (821, 449, 446), (409, 800, 423), (777, 954, 1052), (807, 442, 440), (985, 424, 1052), (495, 875, 492), (960, 775, 1151), (954, 777, 1145), (773, 947, 1045), (774, 412, 780, 425), (948, 779, 1139), (775, 960, 1058), (776, 413, 782, 426), (961, 781, 1152), (778, 414, 784, 427), (779, 948, 1046), (959, 801, 1150), (984, 438, 1051), (780, 415, 786, 428), (781, 961, 1059), (956, 789, 1147), (994, 432, 1045), (782, 416, 788, 429), (783, 955, 1053), (991, 439, 1058), (980, 428, 1047), (1048, 431, 791), (786, 418, 792, 431), (993, 429, 1060), (1055, 433, 793), (790, 420, 794, 433), (987, 430, 1054), (1049, 434, 795), (1060, 429, 787), (992, 426, 1059), (981, 431, 1048), (1056, 435, 797), (988, 433, 1055), (1050, 436, 799), (1059, 426, 781), (425, 979, 1138), (982, 434, 1049), (1057, 437, 801), (796, 423, 800, 436), (989, 435, 1056), (1045, 811, 826), (798, 408, 802, 437), (983, 436, 1050), (800, 409, 772, 438), (990, 437, 1057), (808, 1058, 813), (953, 771, 1144), (1053, 427, 783), (979, 425, 1046), (817, 948, 1139), (1054, 430, 789), (986, 427, 1053), (953, 809, 1051), (990, 804, 1149), (458, 456, 454, 440), (805, 1143, 806), (806, 441, 805), (1050, 805, 834), (960, 813, 1058), (984, 806, 1143), (459, 457, 455, 441), (810, 1052, 815), (807, 1150, 808), (808, 442, 807), (958, 803, 1056), (991, 808, 1150), (460, 458, 440, 442), (809, 1144, 810), (810, 985, 1052), (952, 805, 1050), (985, 810, 1144), (461, 459, 441, 443), (811, 1138, 812), (812, 979, 1046), (961, 819, 1059), (979, 812, 1138), (462, 469, 451, 444), (816, 1053, 821), (813, 1151, 814), (814, 445, 813), (992, 814, 1151), (463, 460, 442, 445), (815, 1145, 816), (954, 815, 1052), (816, 986, 1053), (826, 994, 1045), (986, 816, 1145), (464, 461, 443, 446), (817, 1139, 818), (948, 817, 1046), (818, 980, 1047), (947, 811, 1045), (980, 818, 1139), (465, 462, 444, 447), (819, 1152, 820), (820, 993, 1060), (993, 820, 1152), (466, 463, 445, 448), (821, 1146, 822), (955, 821, 1053), (822, 987, 1054), (987, 822, 1146), (467, 464, 446, 449), (823, 1140, 824), (949, 823, 1047), (824, 981, 1048), (981, 824, 1140), (468, 465, 447, 450), (825, 1153, 826), (962, 825, 1060), (828, 988, 1055), (994, 826, 1153), (469, 466, 448, 451), (827, 1147, 828), (956, 827, 1054), (988, 828, 1147), (470, 467, 449, 452), (829, 1141, 830), (950, 829, 1048), (830, 982, 1049), (982, 830, 1141), (471, 468, 450, 453), (831, 1148, 832), (957, 831, 1055), (989, 832, 1148), (456, 470, 452, 454), (833, 1142, 834), (951, 833, 1049), (834, 983, 1050), (983, 834, 1142), (457, 471, 453, 455), (833, 455, 453), (807, 959, 1150), (810, 443, 809), (803, 440, 454), (809, 953, 1144), (812, 444, 811), (459, 866, 457), (813, 960, 1151), (816, 446, 815), (460, 836, 458), (815, 954, 1145), (818, 447, 817), (461, 838, 459), (819, 961, 1152), (822, 449, 821), (537, 539, 521, 535), (821, 955, 1146), (824, 450, 823), (813, 445, 442), (823, 949, 1140), (826, 451, 825), (464, 844, 461), (828, 452, 827), (465, 846, 462), (827, 956, 1147), (830, 453, 829), (466, 848, 463), (814, 992, 1059), (829, 950, 1141), (832, 454, 831), (467, 850, 464), (825, 962, 1153), (468, 852, 465), (803, 958, 1149), (834, 455, 833), (470, 856, 467), (806, 984, 1051), (805, 952, 1143), (527, 508, 505, 524), (471, 858, 468), (832, 989, 1056), (1056, 803, 832), (959, 807, 1057), (494, 873, 491), (808, 991, 1058), (833, 951, 1142), (838, 461, 844, 473), (840, 462, 846, 474), (842, 463, 848, 475), (844, 464, 850, 476), (846, 465, 852, 477), (848, 466, 854, 478), (831, 957, 1148), (902, 901, 555), (858, 471, 862, 483), (860, 456, 864, 484), (870, 1050, 897), (862, 457, 866, 485), (875, 979, 1138), (864, 458, 836, 486), (983, 897, 1050), (958, 868, 1149), (869, 1143, 870), (874, 869, 491), (1051, 869, 874), (952, 870, 1143), (871, 1150, 872), (878, 871, 493), (1052, 873, 880), (959, 872, 1150), (873, 1144, 874), (880, 873, 494), (874, 953, 1051), (994, 889, 1045), (953, 874, 1144), (875, 1138, 876), (882, 875, 495), (991, 871, 1058), (947, 876, 1138), (877, 1151, 878), (884, 877, 496), (1053, 879, 886), (960, 878, 1151), (879, 1145, 880), (886, 879, 497), (985, 873, 1052), (954, 880, 1145), (881, 1139, 882), (888, 881, 498), (882, 948, 1046), (948, 882, 1139), (883, 1152, 884), (890, 883, 499), (992, 877, 1059), (961, 884, 1152), (885, 1146, 886), (892, 885, 500), (986, 879, 1053), (955, 886, 1146), (887, 1140, 888), (894, 887, 501), (980, 881, 1047), (949, 888, 1140), (889, 1153, 890), (492, 876, 889), (993, 883, 1060), (979, 875, 1046), (962, 890, 1153), (891, 1147, 892), (987, 885, 1054), (956, 892, 1147), (489, 870, 897), (893, 1141, 894), (898, 893, 503), (981, 887, 1048), (950, 894, 1141), (895, 1148, 896), (488, 868, 895), (988, 891, 1055), (990, 867, 1057), (957, 896, 1148), (544, 526, 523, 541), (897, 1142, 898), (876, 1045, 889), (982, 893, 1049), (984, 869, 1051), (951, 898, 1142), (553, 901, 902), (908, 907, 559), (883, 993, 1152), (870, 489, 869), (916, 915, 563), (885, 987, 1146), (896, 502, 895), (829, 453, 450), (887, 981, 1140), (894, 501, 893), (889, 994, 1153), (882, 495, 881), (886, 497, 885), (472, 835, 836), (884, 496, 883), (819, 448, 445), (45, 36, 16, 25), (891, 988, 1147), (880, 494, 879), (876, 492, 875), (811, 444, 451), (520, 523, 504, 517), (893, 982, 1141), (469, 854, 466), (872, 490, 871), (927, 552, 928), (989, 895, 1056), (868, 1056, 895), (872, 959, 1057), (823, 450, 447), (526, 507, 504, 523), (542, 524, 521, 539), (895, 989, 1148), (827, 452, 449), (825, 451, 448), (540, 543, 525, 522), (897, 983, 1142), (443, 810, 815), (462, 840, 469), (463, 842, 460), (545, 527, 524, 542), (867, 990, 1149), (834, 805, 455), (815, 446, 443), (571, 568, 588, 591), (869, 984, 1143), (554, 904, 536, 900), (871, 991, 1150), (751, 400, 750), (555, 906, 537, 902), (557, 910, 539, 906), (873, 985, 1144), (735, 386, 747, 393), (920, 547, 544), (906, 539, 537), (877, 992, 1151), (784, 417, 790, 430), (922, 548, 545), (888, 498, 887), (918, 917, 564), (879, 986, 1145), (368, 706, 707), (924, 549, 546), (1058, 871, 878), (1059, 877, 884), (878, 493, 877), (910, 542, 539), (881, 980, 1139), (914, 913, 562), (556, 908, 538, 904), (285, 284, 300, 301), (898, 503, 897), (383, 382, 278, 279), (46, 43, 23, 26), (656, 655, 272), (890, 499, 889), (283, 282, 298, 299), (267, 266, 282, 283), (272, 655, 376), (912, 911, 561), (660, 659, 264), (674, 673, 280), (458, 864, 456), (367, 366, 262, 263), (496, 877, 493), (900, 550, 928, 552), (892, 500, 891), (441, 806, 809), (559, 1167, 913), (920, 919, 565), (924, 923, 567), (560, 916, 542, 910), (548, 530, 527, 545), (561, 918, 543, 912), (667, 666, 272), (549, 531, 528, 546), (826, 811, 451), (606, 604, 633, 637), (412, 419, 233, 226), (1073, 556, 903), (900, 899, 554), (1067, 557, 905), (33, 46, 26, 29), (552, 899, 900), (1168, 1076, 919), (411, 772, 409), (1167, 1075, 913), (452, 828, 831), (447, 818, 823), (1165, 1073, 903), (1164, 1072, 899), (442, 808, 813), (1162, 1070, 921), (229, 226, 223, 210), (1161, 1069, 915), (215, 212, 193, 196), (649, 648, 368), (1160, 1068, 909), (1159, 1067, 905), (667, 13, 681, 288), (1158, 1066, 901), (552, 1164, 899), (1166, 1074, 907), (181, 179, 160, 162), (1156, 1064, 923), (906, 905, 557), (165, 172, 153, 146), (1155, 1063, 917), (925, 558, 926), (1154, 558, 1061), (916, 545, 542), (918, 546, 543), (453, 830, 833), (1155, 561, 1062), (1075, 562, 913), (1066, 555, 901), (557, 1160, 909), (1069, 563, 915), (558, 1154, 911), (560, 1161, 915), (119, 117, 98, 100), (1063, 564, 917), (561, 1155, 917), (135, 132, 113, 116), (1064, 567, 923), (118, 116, 97, 99), (563, 1162, 921), (1062, 561, 911), (564, 1156, 923), (167, 164, 145, 148), (565, 1169, 925), (1071, 552, 927), (562, 1168, 919), (1065, 553, 929), (1076, 565, 919), (566, 1163, 927), (567, 1157, 929), (425, 773, 774), (84, 82, 64, 66), (151, 148, 129, 132), (1068, 560, 909), (674, 14, 688, 296), (366, 365, 261, 262), (47, 44, 24, 27), (1169, 1061, 925), (21, 19, 287, 303), (653, 266, 370), (658, 657, 273), (19, 17, 271, 287), (1163, 1071, 927), (41, 39, 19, 21), (1070, 566, 921), (553, 1158, 901), (214, 211, 192, 195), (575, 572, 592, 595), (1157, 1065, 929), (1154, 1062, 911), (554, 1165, 903), (42, 40, 20, 22), (20, 18, 279, 295), (608, 606, 637, 641), (690, 687, 312), (559, 914, 541, 908), (580, 578, 598, 584), (562, 920, 544, 914), (1014, 368, 648), (771, 953, 1051), (947, 773, 1138), (1079, 244, 997), (1080, 247, 998), (1081, 249, 999), (1082, 251, 1000), (1083, 253, 1001), (1084, 240, 1002), (1085, 243, 1003), (1086, 246, 1004), (1087, 248, 1005), (1088, 250, 1006), (1089, 252, 1007), (1090, 255, 1008), (1091, 242, 1009), (1092, 245, 1010), (650, 932, 1013), (1118, 1038, 755), (1119, 1036, 765), (1121, 1039, 741), (1122, 1043, 392), (1123, 1040, 738), (944, 718, 1026), (757, 969, 1021), (1126, 1032, 734), (1127, 1041, 736), (945, 753, 1027), (936, 763, 1016), (1038, 395, 755), (1133, 1031, 725), (1120, 1136, 768), (714, 1135, 1044), (767, 973, 1025), (949, 785, 1140), (957, 793, 1148), (958, 797, 1149), (811, 947, 1138), (1045, 432, 773), (955, 783, 1146), (950, 791, 1141), (951, 795, 1142), (952, 799, 1143), (1046, 425, 779), (962, 787, 1153), (1047, 428, 785), (785, 949, 1047), (787, 962, 1060), (789, 956, 1054), (791, 950, 1048), (793, 957, 1055), (795, 951, 1049), (797, 958, 1056), (799, 952, 1050), (801, 959, 1057), (814, 1059, 819), (817, 447, 444), (874, 491, 873), (856, 470, 860, 482), (424, 771, 772), (744, 397, 749, 405), (878, 960, 1058), (880, 954, 1052), (868, 958, 1056), (884, 961, 1059), (886, 955, 1053), (888, 949, 1047), (890, 962, 1060), (892, 956, 1054), (894, 950, 1048), (896, 957, 1055), (898, 951, 1049), (44, 42, 22, 24), (32, 45, 25, 28), (748, 384, 749), (576, 573, 593, 596), (197, 194, 190, 177), (198, 196, 176, 178), (642, 240, 643), (1156, 564, 1063), (1157, 567, 1064), (1158, 553, 1065), (1159, 555, 1066), (1160, 557, 1067), (1161, 560, 1068), (1162, 563, 1069), (1163, 566, 1070), (1164, 552, 1071), (1165, 554, 1072), (1166, 556, 1073), (1167, 559, 1074), (1168, 562, 1075), (1169, 565, 1076)])
me_circle.polygons.foreach_set('use_smooth', [True] * 1747)
me_circle.use_remesh_preserve_volume = False
me_circle.use_remesh_preserve_attributes = False
me_circle.use_mirror_vertex_groups = False
me_circle.update()

# ---- objects
ob_circle = bpy.data.objects.new('Circle', me_circle)
ob_lamp = bpy.data.objects.new('Lamp', light_lamp)
ob_camera = bpy.data.objects.new('Camera', cam_camera)

# ---- transforms, parenting, visibility, modifiers, constraints
ob_circle.location = (0.0, 0.0, 3.725e-08)
ob_circle.scale = (2.0, 2.0, 2.0)
ob_circle.lineart.crease_threshold = 0.0
ob_lamp.location = (4.076, 1.005, 6.651)
ob_lamp.rotation_euler = (0.6503, 0.05522, 1.866)
ob_lamp.lock_rotations_4d = False
ob_lamp.empty_display_type = 'ARROWS'
ob_lamp.color = (0.0, 0.0, 0.0, 0.0)
ob_lamp.lineart.crease_threshold = 0.0
ob_camera.location = (16.69, -15.48, 11.88)
ob_camera.rotation_euler = (1.109, 0.01082, 0.8149)
ob_camera.lock_rotations_4d = False
ob_camera.empty_display_type = 'ARROWS'
ob_camera.color = (0.0, 0.0, 0.0, 0.0)
ob_camera.display_type = 'WIRE'
ob_camera.lineart.crease_threshold = 0.0

# ---- collection membership
col_collection_1.objects.link(ob_circle)
col_collection_1.objects.link(ob_lamp)
col_collection_1.objects.link(ob_camera)

# ---- scene / render settings (as saved in the file)
scene.camera = ob_camera
scene.frame_start = 1; scene.frame_end = 250; scene.frame_set(2)
scene.render.engine = 'BLENDER_EEVEE_NEXT'
scene.render.image_settings.color_mode = 'RGB'
scene.render.image_settings.compression = 90
scene.render.resolution_percentage = 50
scene.render.dither_intensity = 0.0
scene.cycles.use_denoising = False
scene.cycles.samples = 10
scene.cycles.sampling_pattern = 'TABULATED_SOBOL'
scene.cycles.light_sampling_threshold = 0.0
scene.cycles.use_adaptive_sampling = False
scene.cycles.use_light_tree = False
scene.cycles.blur_glossy = 0.0
scene.cycles.volume_bounces = 1
scene.cycles.pixel_filter_type = 'GAUSSIAN'
scene.cycles.sample_clamp_indirect = 0.0
scene.view_settings.view_transform = 'Standard'
bpy.context.view_layer.update()
